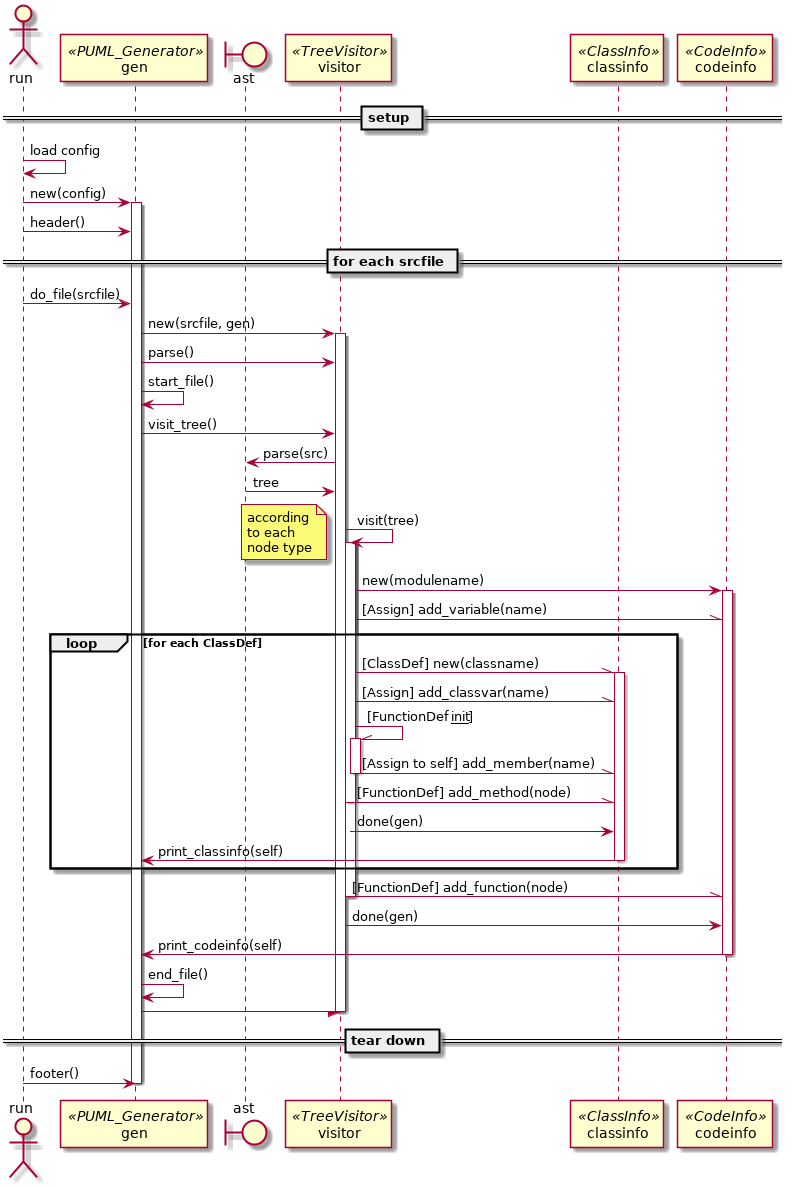

The diagram above was rendered by PlantUML. Its source (embedded in the PNG):
@startuml
actor run
participant gen <<PUML_Generator>>
boundary ast
participant visitor <<TreeVisitor>>
participant classinfo <<ClassInfo>>
participant codeinfo <<CodeInfo>>

== setup ==
run -> run : load config
run -> gen : new(config)
activate gen
run -> gen : header()

== for each srcfile ==
run -> gen : do_file(srcfile)
gen -> visitor : new(srcfile, gen)
activate visitor
gen -> visitor : parse()
gen -> gen : start_file()
gen -> visitor : visit_tree()
visitor -> ast : parse(src)
visitor <- ast : tree
visitor -> visitor : visit(tree)
activate visitor
note left
     according
     to each
     node type
end note
activate visitor
visitor -> codeinfo : new(modulename)
activate codeinfo
visitor -\\ codeinfo : [Assign] add_variable(name)
loop for each ClassDef
''create classinfo
visitor -\\ classinfo : [ClassDef] new(classname)
activate classinfo
visitor -\\ classinfo : [Assign] add_classvar(name)
visitor -\\ visitor : [FunctionDef __init__]
activate visitor
visitor -\\ classinfo : [Assign to self] add_member(name)
deactivate visitor
visitor -\\ classinfo : [FunctionDef] add_method(node)
deactivate visitor
visitor -> classinfo : done(gen)
classinfo -> gen : print_classinfo(self)
deactivate classinfo
end
visitor -\\ codeinfo : [FunctionDef] add_function(node)
deactivate visitor
visitor -> codeinfo : done(gen)
codeinfo -> gen : print_codeinfo(self)
deactivate codeinfo
gen -> gen : end_file()
gen -/ visitor
deactivate visitor

== tear down ==
run -> gen : footer()
deactivate gen
@enduml